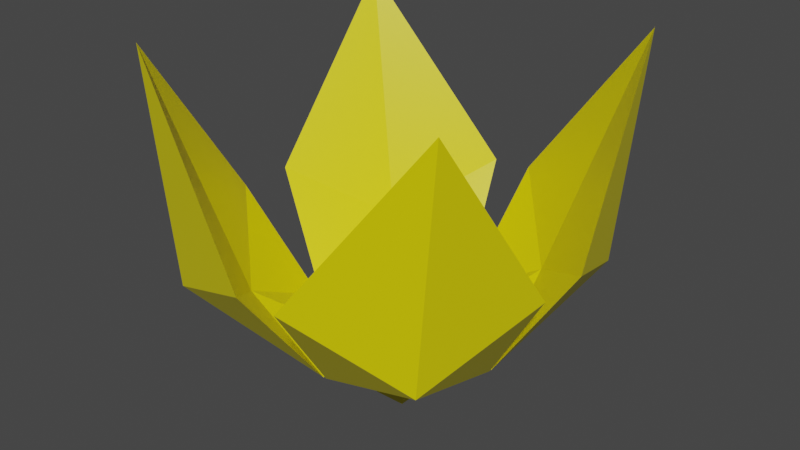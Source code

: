 # Source: Flower.blend  (saved by Blender 2.92.15; exported with 4.5.12 LTS)
import bpy
from mathutils import Matrix  # noqa: F401  (used for matrix-valued properties, if any)

bpy.ops.wm.read_factory_settings(use_empty=True)
scene = bpy.context.scene
scene.name = 'Scene'

# ---- collections
col_collection = bpy.data.collections.new('Collection'); scene.collection.children.link(col_collection)

# ---- materials (node trees are filled in below, after node groups)
mat_material = bpy.data.materials.new('Material')
mat_material.alpha_threshold = 0.0
mat_material.use_transparent_shadow = False
mat_material.line_color = (0.0, 0.0, 0.0, 1.0)

# ---- material node trees
mat_material.use_nodes = True; mat_material.node_tree.nodes.clear()
_N = mat_material.node_tree.nodes; _L = mat_material.node_tree.links
n0 = _N.new('ShaderNodeOutputMaterial'); n0.name = 'Material Output'; n0.location = (300, 300)
n1 = _N.new('ShaderNodeBsdfPrincipled'); n1.name = 'Principled BSDF'; n1.location = (10, 300)
n1.distribution = 'GGX'
n1.subsurface_method = 'BURLEY'
n1.inputs[0].default_value = (0.8, 0.6981, 0.0, 1.0)
n1.inputs[2].default_value = 0.4
n1.inputs[3].default_value = 1.45
n1.inputs[27].default_value = (0.0, 0.0, 0.0, 1.0)
n1.inputs[28].default_value = 1.0
_L.new(n1.outputs[0], n0.inputs[0])
n0.is_active_output = True

# ---- world
world_world = bpy.data.worlds.new('World'); scene.world = world_world
world_world.use_nodes = True; world_world.node_tree.nodes.clear()
_N = world_world.node_tree.nodes; _L = world_world.node_tree.links
n0 = _N.new('ShaderNodeOutputWorld'); n0.name = 'World Output'; n0.location = (300, 300)
n1 = _N.new('ShaderNodeBackground'); n1.name = 'Background'; n1.location = (10, 300)
n1.inputs[0].default_value = (0.05088, 0.05088, 0.05088, 1.0)
_L.new(n1.outputs[0], n0.inputs[0])
n0.is_active_output = True
world_world.color = (0.05088, 0.05088, 0.05088)
world_world.use_sun_shadow = False
world_world.sun_shadow_jitter_overblur = 0.0

# ---- meshes
me_cube = bpy.data.meshes.new('Cube')
me_cube.from_pydata([(-0.05445, 0.0576, 0.04756), (-0.04917, 0.04866, -0.1083), (-0.07069, 0.02846, 0.05657), (-0.03261, 0.07411, 0.0522), (-0.053, 0.05239, 0.06639), (-0.3241, 0.003581, 0.1057), (-0.4847, 0.4582, 0.9894), (-0.001793, 0.3163, 0.1052), (-0.066, 0.5532, 0.4436), (-0.534, 0.08291, 0.4436), (-0.4171, 0.442, 0.2969), (-0.2856, 0.3085, 0.2699), (-0.005214, 0.009996, 0.04427), (-0.01045, 0.004733, 0.04427), (-0.02563, 0.0391, 0.04427), (-0.03961, 0.02513, 0.04427), (-0.02608, 0.008656, 0.04841), (-0.03249, 0.01573, 0.04427), (-0.0108, 0.02463, 0.04335), (-0.01623, 0.032, 0.04427), (-0.04201, 0.004799, 0.2085), (-0.03059, 0.02889, 0.1798), (-0.005153, 0.0395, 0.1738), (0.05405, 0.05756, 0.04756), (0.04922, 0.04866, -0.1083), (2.477e-05, 0.01526, 0.3541), (2.477e-05, 0.06476, 0.04427), (2.477e-05, 0.05882, -0.032), (0.07073, 0.02846, 0.05657), (0.0322, 0.07407, 0.0522), (0.05305, 0.05239, 0.06639), (0.3241, 0.003581, 0.1057), (0.4869, 0.4387, 1.008), (0.004742, 0.3163, 0.1052), (0.06818, 0.5337, 0.4621), (0.534, 0.08291, 0.4436), (0.4171, 0.442, 0.2969), (0.2878, 0.2889, 0.2884), (2.477e-05, 0.04866, -0.1083), (2.477e-05, 0.01526, 0.04427), (0.005263, 0.009996, 0.04427), (0.0105, 0.004733, 0.04427), (0.02568, 0.0391, 0.04427), (0.03966, 0.02513, 0.04427), (2.477e-05, 0.04826, 0.04427), (2.477e-05, 0.03176, 0.04427), (0.02613, 0.008656, 0.04841), (0.03254, 0.01573, 0.04427), (0.01085, 0.02463, 0.04335), (0.01628, 0.032, 0.04427), (0.04206, 0.004799, 0.2085), (0.03064, 0.02889, 0.1798), (0.005203, 0.0395, 0.1738), (-0.05445, -0.05866, 0.04756), (-0.04917, -0.04972, -0.1083), (-0.06527, -0.0005305, 0.04427), (-0.01569, -0.0005305, 0.3541), (-0.05933, -0.0005305, -0.032), (-0.07069, -0.02952, 0.05657), (-0.03261, -0.07517, 0.0522), (-0.053, -0.05345, 0.06639), (-0.3241, -0.004642, 0.1057), (-0.4847, -0.4593, 0.9894), (-0.007435, -0.3174, 0.1052), (-0.066, -0.5543, 0.4436), (-0.534, -0.08397, 0.4436), (-0.4171, -0.4431, 0.2969), (-0.2856, -0.3095, 0.2699), (-0.01569, -0.0005305, 0.04427), (-0.04917, -0.0005305, -0.1083), (-0.005214, -0.01106, 0.04427), (-0.01045, -0.005793, 0.04427), (-0.02563, -0.04016, 0.04427), (-0.03961, -0.02619, 0.04427), (-0.04874, -0.0005305, 0.04427), (-0.03222, -0.0005305, 0.04427), (-0.02608, -0.009717, 0.04841), (-0.03249, -0.01679, 0.04427), (-0.0108, -0.02569, 0.04335), (-0.01623, -0.03306, 0.04427), (-0.04201, -0.00586, 0.2085), (-0.03059, -0.02995, 0.1798), (-0.005153, -0.04056, 0.1738), (0.0545, -0.05866, 0.04756), (0.04922, -0.04972, -0.1083), (2.477e-05, -0.01632, 0.3541), (0.06532, -0.0005305, 0.04427), (2.477e-05, -0.06582, 0.04427), (2.477e-05, -0.05988, -0.032), (0.01574, -0.0005305, 0.3541), (0.05938, -0.0005305, -0.032), (2.477e-05, -0.0005305, 0.5693), (2.477e-05, -0.0005305, 0.04427), (0.07073, -0.02952, 0.05657), (0.03266, -0.07517, 0.0522), (0.05305, -0.05345, 0.06639), (0.3241, -0.004642, 0.1057), (0.4847, -0.4593, 0.9894), (0.001843, -0.3174, 0.1052), (0.06605, -0.5543, 0.4436), (0.534, -0.08397, 0.4436), (0.4171, -0.4431, 0.2969), (0.2856, -0.3095, 0.2699), (0.01574, -0.0005305, 0.04427), (2.477e-05, -0.04972, -0.1083), (2.477e-05, -0.01632, 0.04427), (0.04922, -0.0005305, -0.1083), (0.005263, -0.01106, 0.04427), (0.0105, -0.005793, 0.04427), (0.02568, -0.04016, 0.04427), (0.03966, -0.02619, 0.04427), (0.04879, -0.0005305, 0.04427), (0.03227, -0.0005305, 0.04427), (2.477e-05, -0.04932, 0.04427), (2.477e-05, -0.03282, 0.04427), (0.02613, -0.009717, 0.04841), (0.03254, -0.01679, 0.04427), (0.01085, -0.02569, 0.04335), (0.01628, -0.03306, 0.04427), (0.04206, -0.00586, 0.2085), (0.03064, -0.02995, 0.1798), (0.005203, -0.04056, 0.1738)], [], [(1, 69, 57), (4, 2, 55), (57, 55, 0, 1), (68, 92, 39, 12, 13), (39, 25, 56, 68, 13, 12), (1, 0, 26, 27), (19, 44, 26, 14), (1, 27, 38), (1, 38, 69), (4, 26, 3), (26, 4, 55, 15, 14), (56, 25, 91), (0, 10, 7), (26, 0, 3), (0, 55, 2), (4, 3, 7), (4, 7, 11), (2, 4, 5), (11, 9, 5), (7, 8, 11), (4, 11, 5), (2, 5, 0), (0, 7, 3), (9, 11, 6), (64, 67, 62), (11, 8, 6), (6, 8, 10), (9, 6, 10), (5, 9, 10), (7, 10, 8), (74, 17, 15, 55), (15, 17, 21), (68, 13, 16, 75), (16, 17, 20), (13, 12, 18, 16), (16, 18, 19, 17), (12, 39, 45, 18), (44, 19, 22), (17, 74, 20), (74, 75, 20), (75, 16, 20), (17, 19, 21), (19, 14, 21), (14, 15, 21), (19, 18, 22), (45, 44, 22), (18, 45, 22), (24, 90, 106), (30, 86, 28), (90, 24, 23, 86), (103, 41, 40, 39, 92), (39, 40, 41, 103, 89, 25), (24, 27, 26, 23), (49, 42, 26, 44), (92, 39, 25, 91), (24, 38, 27), (24, 106, 38), (30, 29, 26), (26, 42, 43, 86, 30), (89, 91, 25), (23, 33, 36), (26, 29, 23), (23, 28, 86), (30, 33, 29), (30, 37, 33), (28, 31, 30), (23, 36, 31), (37, 31, 35), (33, 37, 34), (30, 31, 37), (28, 23, 31), (23, 29, 33), (32, 36, 34), (31, 36, 35), (33, 34, 36), (111, 86, 43, 47), (43, 51, 47), (103, 112, 46, 41), (46, 50, 47), (41, 46, 48, 40), (46, 47, 49, 48), (40, 48, 45, 39), (44, 52, 49), (47, 50, 111), (111, 50, 112), (112, 50, 46), (47, 51, 49), (49, 51, 42), (42, 51, 43), (49, 52, 48), (45, 52, 44), (48, 52, 45), (54, 57, 69), (60, 55, 58), (57, 54, 53, 55), (68, 71, 70, 105, 92), (105, 70, 71, 68, 56, 85), (54, 88, 87, 53), (68, 92, 91, 56), (79, 72, 87, 113), (54, 104, 88), (54, 69, 104), (60, 59, 87), (87, 72, 73, 55, 60), (56, 91, 85), (53, 63, 66), (87, 59, 53), (53, 58, 55), (60, 63, 59), (60, 67, 63), (58, 61, 60), (67, 61, 65), (63, 67, 64), (60, 61, 67), (58, 53, 61), (53, 59, 63), (64, 62, 66), (67, 65, 62), (100, 97, 101), (100, 102, 97), (65, 66, 62), (61, 66, 65), (63, 64, 66), (74, 55, 73, 77), (73, 81, 77), (68, 75, 76, 71), (76, 80, 77), (71, 76, 78, 70), (76, 77, 79, 78), (70, 78, 114, 105), (113, 82, 79), (77, 80, 74), (74, 80, 75), (75, 80, 76), (77, 81, 79), (79, 81, 72), (72, 81, 73), (79, 82, 78), (114, 82, 113), (78, 82, 114), (84, 106, 90), (95, 93, 86), (90, 86, 83, 84), (103, 92, 105, 107, 108), (105, 85, 89, 103, 108, 107), (84, 83, 87, 88), (103, 89, 91, 92), (118, 113, 87, 109), (92, 91, 85, 105), (84, 88, 104), (84, 104, 106), (95, 87, 94), (87, 95, 86, 110, 109), (89, 85, 91), (83, 101, 98), (87, 83, 94), (83, 86, 93), (95, 94, 98), (95, 98, 102), (93, 95, 96), (102, 100, 96), (98, 99, 102), (95, 102, 96), (93, 96, 83), (83, 98, 94), (32, 37, 35), (37, 32, 34), (102, 99, 97), (97, 99, 101), (35, 36, 32), (96, 100, 101), (98, 101, 99), (111, 116, 110, 86), (110, 116, 120), (103, 108, 115, 112), (115, 116, 119), (108, 107, 117, 115), (115, 117, 118, 116), (107, 105, 114, 117), (113, 118, 121), (116, 111, 119), (111, 112, 119), (112, 115, 119), (116, 118, 120), (118, 109, 120), (109, 110, 120), (118, 117, 121), (114, 113, 121), (117, 114, 121), (38, 106, 104, 69), (83, 96, 101), (53, 66, 61), (0, 5, 10)])
_uv = me_cube.uv_layers.new(name='UVMap')
_uv.uv.foreach_set('vector', [0.5, 0.25, 0.0, 0.0, 0.5, 0.125, 0.75, 0.625, 0.875, 0.625, 0.625, 0.125, 0.5, 0.125, 0.625, 0.125, 0.625, 0.25, 0.5, 0.25, 0.0, 0.0, 0.0, 0.0, 0.0, 0.0, 0.0, 0.0, 0.0, 0.0, 0.0, 0.0, 0.0, 0.0, 0.0, 0.0, 0.0, 0.0, 0.0, 0.0, 0.0, 0.0, 0.5, 0.25, 0.625, 0.25, 0.625, 0.375, 0.5, 0.375, 0.0, 0.0, 0.0, 0.0, 0.0, 0.0, 0.0, 0.0, 0.5, 0.25, 0.5, 0.375, 0.0, 0.0, 0.5, 0.25, 0.0, 0.0, 0.0, 0.0, 0.75, 0.625, 0.625, 0.375, 0.75, 0.5, 0.625, 0.375, 0.75, 0.625, 0.625, 0.125, 0.625, 0.2083, 0.625, 0.2917, 0.0, 0.0, 0.0, 0.0, 0.0, 0.0, 0.0, 0.0, 0.0, 0.0, 0.75, 0.5, 0.625, 0.375, 0.625, 0.25, 0.625, 0.375, 0.625, 0.25, 0.625, 0.125, 0.625, 0.125, 0.75, 0.625, 0.75, 0.5, 0.75, 0.5, 0.75, 0.625, 0.75, 0.5, 0.0, 0.0, 0.875, 0.625, 0.75, 0.625, 0.875, 0.625, 0.0, 0.0, 0.0, 0.0, 0.0, 0.0, 0.75, 0.5, 0.8125, 0.5, 0.0, 0.0, 0.75, 0.625, 0.0, 0.0, 0.875, 0.625, 0.0, 0.0, 0.0, 0.0, 0.0, 0.0, 0.0, 0.0, 0.0, 0.0, 0.0, 0.0, 0.0, 0.0, 0.0, 0.0, 0.0, 0.0, 0.8125, 0.5, 0.0, 0.0, 0.0, 0.0, 0.0, 0.0, 0.0, 0.0, 0.0, 0.0, 0.0, 0.0, 0.0, 0.0, 0.0, 0.0, 0.625, 0.1875, 0.0, 0.0, 0.0, 0.0, 0.875, 0.625, 0.625, 0.1875, 0.0, 0.0, 0.75, 0.5, 0.75, 0.4375, 0.8125, 0.5, 0.0, 0.0, 0.0, 0.0, 0.0, 0.0, 0.0, 0.0, 0.0, 0.0, 0.0, 0.0, 0.0, 0.0, 0.0, 0.0, 0.0, 0.0, 0.0, 0.0, 0.0, 0.0, 0.0, 0.0, 0.0, 0.0, 0.0, 0.0, 0.0, 0.0, 0.0, 0.0, 0.0, 0.0, 0.0, 0.0, 0.0, 0.0, 0.0, 0.0, 0.0, 0.0, 0.0, 0.0, 0.0, 0.0, 0.0, 0.0, 0.0, 0.0, 0.0, 0.0, 0.0, 0.0, 0.0, 0.0, 0.0, 0.0, 0.0, 0.0, 0.0, 0.0, 0.0, 0.0, 0.0, 0.0, 0.0, 0.0, 0.0, 0.0, 0.0, 0.0, 0.0, 0.0, 0.0, 0.0, 0.0, 0.0, 0.0, 0.0, 0.0, 0.0, 0.0, 0.0, 0.0, 0.0, 0.0, 0.0, 0.625, 0.2917, 0.625, 0.2083, 0.625, 0.2917, 0.0, 0.0, 0.0, 0.0, 0.0, 0.0, 0.0, 0.0, 0.0, 0.0, 0.0, 0.0, 0.0, 0.0, 0.0, 0.0, 0.0, 0.0, 0.5, 0.25, 0.5, 0.125, 0.0, 0.0, 0.75, 0.625, 0.625, 0.125, 0.875, 0.625, 0.5, 0.125, 0.5, 0.25, 0.625, 0.25, 0.625, 0.125, 0.0, 0.0, 0.0, 0.0, 0.0, 0.0, 0.0, 0.0, 0.0, 0.0, 0.0, 0.0, 0.0, 0.0, 0.0, 0.0, 0.0, 0.0, 0.0, 0.0, 0.0, 0.0, 0.5, 0.25, 0.5, 0.375, 0.625, 0.375, 0.625, 0.25, 0.0, 0.0, 0.0, 0.0, 0.0, 0.0, 0.0, 0.0, 0.0, 0.0, 0.0, 0.0, 0.0, 0.0, 0.0, 0.0, 0.5, 0.25, 0.0, 0.0, 0.5, 0.375, 0.5, 0.25, 0.0, 0.0, 0.0, 0.0, 0.75, 0.625, 0.75, 0.5, 0.625, 0.375, 0.625, 0.375, 0.625, 0.2917, 0.625, 0.2083, 0.625, 0.125, 0.75, 0.625, 0.0, 0.0, 0.0, 0.0, 0.0, 0.0, 0.0, 0.0, 0.75, 0.5, 0.0, 0.0, 0.625, 0.375, 0.625, 0.375, 0.625, 0.25, 0.625, 0.25, 0.625, 0.125, 0.625, 0.125, 0.75, 0.625, 0.75, 0.5, 0.75, 0.5, 0.75, 0.625, 0.0, 0.0, 0.75, 0.5, 0.875, 0.625, 0.875, 0.625, 0.75, 0.625, 0.0, 0.0, 0.0, 0.0, 0.875, 0.625, 0.0, 0.0, 0.0, 0.0, 0.0, 0.0, 0.75, 0.5, 0.0, 0.0, 0.8125, 0.5, 0.75, 0.625, 0.875, 0.625, 0.0, 0.0, 0.0, 0.0, 0.0, 0.0, 0.0, 0.0, 0.0, 0.0, 0.0, 0.0, 0.0, 0.0, 0.0, 0.0, 0.0, 0.0, 0.0, 0.0, 0.875, 0.625, 0.0, 0.0, 0.625, 0.1875, 0.75, 0.5, 0.8125, 0.5, 0.75, 0.4375, 0.0, 0.0, 0.0, 0.0, 0.0, 0.0, 0.0, 0.0, 0.0, 0.0, 0.0, 0.0, 0.0, 0.0, 0.0, 0.0, 0.0, 0.0, 0.0, 0.0, 0.0, 0.0, 0.0, 0.0, 0.0, 0.0, 0.0, 0.0, 0.0, 0.0, 0.0, 0.0, 0.0, 0.0, 0.0, 0.0, 0.0, 0.0, 0.0, 0.0, 0.0, 0.0, 0.0, 0.0, 0.0, 0.0, 0.0, 0.0, 0.0, 0.0, 0.0, 0.0, 0.0, 0.0, 0.0, 0.0, 0.0, 0.0, 0.0, 0.0, 0.0, 0.0, 0.0, 0.0, 0.0, 0.0, 0.0, 0.0, 0.0, 0.0, 0.0, 0.0, 0.0, 0.0, 0.0, 0.0, 0.0, 0.0, 0.0, 0.0, 0.0, 0.0, 0.0, 0.0, 0.0, 0.0, 0.0, 0.0, 0.625, 0.2917, 0.625, 0.2917, 0.625, 0.2083, 0.0, 0.0, 0.0, 0.0, 0.0, 0.0, 0.0, 0.0, 0.0, 0.0, 0.0, 0.0, 0.0, 0.0, 0.0, 0.0, 0.0, 0.0, 0.5, 0.25, 0.5, 0.125, 0.0, 0.0, 0.75, 0.625, 0.625, 0.125, 0.875, 0.625, 0.5, 0.125, 0.5, 0.25, 0.625, 0.25, 0.625, 0.125, 0.0, 0.0, 0.0, 0.0, 0.0, 0.0, 0.0, 0.0, 0.0, 0.0, 0.0, 0.0, 0.0, 0.0, 0.0, 0.0, 0.0, 0.0, 0.0, 0.0, 0.0, 0.0, 0.5, 0.25, 0.5, 0.375, 0.625, 0.375, 0.625, 0.25, 0.0, 0.0, 0.0, 0.0, 0.0, 0.0, 0.0, 0.0, 0.0, 0.0, 0.0, 0.0, 0.0, 0.0, 0.0, 0.0, 0.5, 0.25, 0.0, 0.0, 0.5, 0.375, 0.5, 0.25, 0.0, 0.0, 0.0, 0.0, 0.75, 0.625, 0.75, 0.5, 0.625, 0.375, 0.625, 0.375, 0.625, 0.2917, 0.625, 0.2083, 0.625, 0.125, 0.75, 0.625, 0.0, 0.0, 0.0, 0.0, 0.0, 0.0, 0.0, 0.0, 0.75, 0.5, 0.0, 0.0, 0.625, 0.375, 0.625, 0.375, 0.625, 0.25, 0.625, 0.25, 0.625, 0.125, 0.625, 0.125, 0.75, 0.625, 0.75, 0.5, 0.75, 0.5, 0.75, 0.625, 0.0, 0.0, 0.75, 0.5, 0.875, 0.625, 0.875, 0.625, 0.75, 0.625, 0.0, 0.0, 0.0, 0.0, 0.0, 0.0, 0.75, 0.5, 0.0, 0.0, 0.8125, 0.5, 0.75, 0.625, 0.875, 0.625, 0.0, 0.0, 0.0, 0.0, 0.0, 0.0, 0.0, 0.0, 0.0, 0.0, 0.0, 0.0, 0.0, 0.0, 0.8125, 0.5, 0.0, 0.0, 0.75, 0.4375, 0.0, 0.0, 0.0, 0.0, 0.0, 0.0, 0.625, 0.1875, 0.0, 0.0, 0.0, 0.0, 0.0, 0.0, 0.0, 0.0, 0.0, 0.0, 0.0, 0.0, 0.0, 0.0, 0.0, 0.0, 0.875, 0.625, 0.0, 0.0, 0.625, 0.1875, 0.75, 0.5, 0.8125, 0.5, 0.75, 0.4375, 0.0, 0.0, 0.0, 0.0, 0.0, 0.0, 0.0, 0.0, 0.0, 0.0, 0.0, 0.0, 0.0, 0.0, 0.0, 0.0, 0.0, 0.0, 0.0, 0.0, 0.0, 0.0, 0.0, 0.0, 0.0, 0.0, 0.0, 0.0, 0.0, 0.0, 0.0, 0.0, 0.0, 0.0, 0.0, 0.0, 0.0, 0.0, 0.0, 0.0, 0.0, 0.0, 0.0, 0.0, 0.0, 0.0, 0.0, 0.0, 0.0, 0.0, 0.0, 0.0, 0.0, 0.0, 0.0, 0.0, 0.0, 0.0, 0.0, 0.0, 0.0, 0.0, 0.0, 0.0, 0.0, 0.0, 0.0, 0.0, 0.0, 0.0, 0.0, 0.0, 0.0, 0.0, 0.0, 0.0, 0.0, 0.0, 0.0, 0.0, 0.0, 0.0, 0.0, 0.0, 0.0, 0.0, 0.0, 0.0, 0.625, 0.2917, 0.625, 0.2917, 0.625, 0.2083, 0.0, 0.0, 0.0, 0.0, 0.0, 0.0, 0.0, 0.0, 0.0, 0.0, 0.0, 0.0, 0.0, 0.0, 0.0, 0.0, 0.0, 0.0, 0.5, 0.25, 0.0, 0.0, 0.5, 0.125, 0.75, 0.625, 0.875, 0.625, 0.625, 0.125, 0.5, 0.125, 0.625, 0.125, 0.625, 0.25, 0.5, 0.25, 0.0, 0.0, 0.0, 0.0, 0.0, 0.0, 0.0, 0.0, 0.0, 0.0, 0.0, 0.0, 0.0, 0.0, 0.0, 0.0, 0.0, 0.0, 0.0, 0.0, 0.0, 0.0, 0.5, 0.25, 0.625, 0.25, 0.625, 0.375, 0.5, 0.375, 0.0, 0.0, 0.0, 0.0, 0.0, 0.0, 0.0, 0.0, 0.0, 0.0, 0.0, 0.0, 0.0, 0.0, 0.0, 0.0, 0.0, 0.0, 0.0, 0.0, 0.0, 0.0, 0.0, 0.0, 0.5, 0.25, 0.5, 0.375, 0.0, 0.0, 0.5, 0.25, 0.0, 0.0, 0.0, 0.0, 0.75, 0.625, 0.625, 0.375, 0.75, 0.5, 0.625, 0.375, 0.75, 0.625, 0.625, 0.125, 0.625, 0.2083, 0.625, 0.2917, 0.0, 0.0, 0.0, 0.0, 0.0, 0.0, 0.0, 0.0, 0.0, 0.0, 0.75, 0.5, 0.625, 0.375, 0.625, 0.25, 0.625, 0.375, 0.625, 0.25, 0.625, 0.125, 0.625, 0.125, 0.75, 0.625, 0.75, 0.5, 0.75, 0.5, 0.75, 0.625, 0.75, 0.5, 0.0, 0.0, 0.875, 0.625, 0.75, 0.625, 0.875, 0.625, 0.0, 0.0, 0.0, 0.0, 0.0, 0.0, 0.75, 0.5, 0.8125, 0.5, 0.0, 0.0, 0.75, 0.625, 0.0, 0.0, 0.875, 0.625, 0.0, 0.0, 0.0, 0.0, 0.0, 0.0, 0.0, 0.0, 0.0, 0.0, 0.0, 0.0, 0.0, 0.0, 0.0, 0.0, 0.0, 0.0, 0.0, 0.0, 0.0, 0.0, 0.8125, 0.5, 0.0, 0.0, 0.0, 0.0, 0.0, 0.0, 0.0, 0.0, 0.0, 0.0, 0.0, 0.0, 0.0, 0.0, 0.0, 0.0, 0.0, 0.0, 0.875, 0.625, 0.625, 0.1875, 0.0, 0.0, 0.75, 0.5, 0.75, 0.4375, 0.8125, 0.5, 0.0, 0.0, 0.0, 0.0, 0.0, 0.0, 0.0, 0.0, 0.0, 0.0, 0.0, 0.0, 0.0, 0.0, 0.0, 0.0, 0.0, 0.0, 0.0, 0.0, 0.0, 0.0, 0.0, 0.0, 0.0, 0.0, 0.0, 0.0, 0.0, 0.0, 0.0, 0.0, 0.0, 0.0, 0.0, 0.0, 0.0, 0.0, 0.0, 0.0, 0.0, 0.0, 0.0, 0.0, 0.0, 0.0, 0.0, 0.0, 0.0, 0.0, 0.0, 0.0, 0.0, 0.0, 0.0, 0.0, 0.0, 0.0, 0.0, 0.0, 0.0, 0.0, 0.0, 0.0, 0.0, 0.0, 0.0, 0.0, 0.0, 0.0, 0.0, 0.0, 0.0, 0.0, 0.0, 0.0, 0.0, 0.0, 0.0, 0.0, 0.0, 0.0, 0.0, 0.0, 0.0, 0.0, 0.0, 0.0, 0.625, 0.2917, 0.625, 0.2083, 0.625, 0.2917, 0.0, 0.0, 0.0, 0.0, 0.0, 0.0, 0.0, 0.0, 0.0, 0.0, 0.0, 0.0, 0.0, 0.0, 0.0, 0.0, 0.0, 0.0, 0.0, 0.0, 0.0, 0.0, 0.0, 0.0, 0.0, 0.0, 0.0, 0.0, 0.875, 0.625, 0.0, 0.0, 0.0, 0.0, 0.0, 0.0, 0.875, 0.625, 0.0, 0.0, 0.875, 0.625, 0.0, 0.0])
me_cube.materials.append(mat_material)
me_cube.use_remesh_preserve_volume = False
me_cube.use_remesh_preserve_attributes = False
me_cube.use_mirror_vertex_groups = False
me_cube.update()

# ---- objects
ob_flower = bpy.data.objects.new('Flower', me_cube)

# ---- transforms, parenting, visibility, modifiers, constraints
ob_flower.location = (0.0, 0.0, 0.0)
ob_flower.lock_rotations_4d = False
ob_flower.empty_display_type = 'ARROWS'
ob_flower.lineart.crease_threshold = 0.0

# ---- collection membership
col_collection.objects.link(ob_flower)

# ---- scene / render settings (as saved in the file)
scene.frame_start = 1; scene.frame_end = 250; scene.frame_set(1)
scene.render.engine = 'BLENDER_EEVEE_NEXT'
scene.cycles.use_denoising = False
scene.cycles.samples = 128
scene.cycles.sampling_pattern = 'TABULATED_SOBOL'
scene.cycles.use_adaptive_sampling = False
scene.cycles.use_light_tree = False
scene.view_settings.view_transform = 'Filmic'
bpy.context.view_layer.update()

# ---- added for rendering (the .blend has no active camera and no usable light): camera, sun
cam_auto = bpy.data.cameras.new('AutoCamera')
cam_auto.lens = 50.0
cam_auto.sensor_width = 36.0
cam_auto.clip_end = 1000.0
ob_auto_camera = bpy.data.objects.new('AutoCamera', cam_auto)
scene.collection.objects.link(ob_auto_camera)
ob_auto_camera.location = (1.75872, -2.11097, 1.85675)
ob_auto_camera.rotation_euler = (1.09748, -7.21219e-08, 0.694738)
scene.camera = ob_auto_camera
light_auto_sun = bpy.data.lights.new('AutoSun', 'SUN')
light_auto_sun.energy = 3.0
light_auto_sun.angle = 0.0523599
ob_auto_sun = bpy.data.objects.new('AutoSun', light_auto_sun)
scene.collection.objects.link(ob_auto_sun)
ob_auto_sun.rotation_euler = (0.872665, 0.174533, 0.523599)
bpy.context.view_layer.update()
